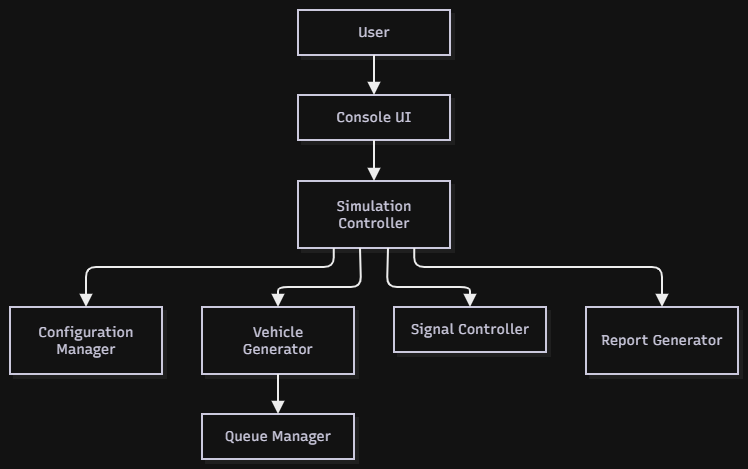

The diagram above was exported from draw.io. Its source (the exported page's mxGraphModel, read from the mxfile embedded in the PNG):
<mxGraphModel dx="774" dy="463" grid="1" gridSize="10" guides="1" tooltips="1" connect="1" arrows="1" fold="1" page="1" pageScale="1" pageWidth="850" pageHeight="1100" math="0" shadow="0">
  <root>
    <mxCell id="0" />
    <mxCell id="1" parent="0" />
    <UserObject label="" mermaidData="{&#10;  &quot;data&quot;: &quot;graph TD\n    User --&gt; CUI[Console UI]\n    CUI --&gt; SC[Simulation Controller]\n    \n    SC --&gt; CM[Configuration Manager]\n    SC --&gt; VG[Vehicle Generator]\n    VG --&gt; QM[Queue Manager]\n    SC --&gt; SG[Signal Controller]\n    \n    SC --&gt; RG[Report Generator]\n    &quot;,&#10;  &quot;config&quot;: null,&#10;  &quot;version&quot;: &quot;12&quot;&#10;}" id="IR0_Otdveb8fqHVjri33-28">
      <mxCell connectable="0" parent="1" style="group;transparentBounds=1;editIcon=1;lockedGroup=0;groupPadding=10;" vertex="1">
        <mxGeometry as="geometry" />
      </mxCell>
    </UserObject>
    <UserObject label="User" mermaidId="n:User" mermaidBaseStyle="html=1;whiteSpace=wrap;strokeWidth=2;fillColor=#ffffff;strokeColor=#28253D;fontColor=#28253D;fontFamily=Recursive;fontSize=14;shadow=1;shadowColor=#000000;shadowOffsetX=4;shadowOffsetY=4;shadowBlur=0;shadowOpacity=6;" mermaidBaseValue="User" id="IR0_Otdveb8fqHVjri33-29">
      <mxCell parent="IR0_Otdveb8fqHVjri33-28" style="html=1;whiteSpace=wrap;strokeWidth=2;fillColor=#ffffff;strokeColor=#28253D;fontColor=#28253D;fontFamily=Recursive;fontSize=14;shadow=1;shadowColor=#000000;shadowOffsetX=4;shadowOffsetY=4;shadowBlur=0;shadowOpacity=6;fontSource=https%3A%2F%2Ffonts.googleapis.com%2Fcss%3Ffamily%3DRecursive;" vertex="1">
        <mxGeometry height="45" width="152" x="318" y="220" as="geometry" />
      </mxCell>
    </UserObject>
    <UserObject label="Console UI" mermaidId="n:CUI" mermaidBaseStyle="html=1;whiteSpace=wrap;strokeWidth=2;fillColor=#ffffff;strokeColor=#28253D;fontColor=#28253D;fontFamily=Recursive;fontSize=14;shadow=1;shadowColor=#000000;shadowOffsetX=4;shadowOffsetY=4;shadowBlur=0;shadowOpacity=6;" mermaidBaseValue="Console UI" id="IR0_Otdveb8fqHVjri33-30">
      <mxCell parent="IR0_Otdveb8fqHVjri33-28" style="html=1;whiteSpace=wrap;strokeWidth=2;fillColor=#ffffff;strokeColor=#28253D;fontColor=#28253D;fontFamily=Recursive;fontSize=14;shadow=1;shadowColor=#000000;shadowOffsetX=4;shadowOffsetY=4;shadowBlur=0;shadowOpacity=6;fontSource=https%3A%2F%2Ffonts.googleapis.com%2Fcss%3Ffamily%3DRecursive;" vertex="1">
        <mxGeometry height="45" width="152" x="318" y="305" as="geometry" />
      </mxCell>
    </UserObject>
    <UserObject label="Simulation Controller" mermaidId="n:SC" mermaidBaseStyle="html=1;whiteSpace=wrap;strokeWidth=2;fillColor=#ffffff;strokeColor=#28253D;fontColor=#28253D;fontFamily=Recursive;fontSize=14;shadow=1;shadowColor=#000000;shadowOffsetX=4;shadowOffsetY=4;shadowBlur=0;shadowOpacity=6;" mermaidBaseValue="Simulation Controller" id="IR0_Otdveb8fqHVjri33-31">
      <mxCell parent="IR0_Otdveb8fqHVjri33-28" style="html=1;whiteSpace=wrap;strokeWidth=2;fillColor=#ffffff;strokeColor=#28253D;fontColor=#28253D;fontFamily=Recursive;fontSize=14;shadow=1;shadowColor=#000000;shadowOffsetX=4;shadowOffsetY=4;shadowBlur=0;shadowOpacity=6;labelWidth=120;fontSource=https%3A%2F%2Ffonts.googleapis.com%2Fcss%3Ffamily%3DRecursive;" vertex="1">
        <mxGeometry height="67" width="152" x="318" y="391" as="geometry" />
      </mxCell>
    </UserObject>
    <UserObject label="Configuration Manager" mermaidId="n:CM" mermaidBaseStyle="html=1;whiteSpace=wrap;strokeWidth=2;fillColor=#ffffff;strokeColor=#28253D;fontColor=#28253D;fontFamily=Recursive;fontSize=14;shadow=1;shadowColor=#000000;shadowOffsetX=4;shadowOffsetY=4;shadowBlur=0;shadowOpacity=6;" mermaidBaseValue="Configuration Manager" id="IR0_Otdveb8fqHVjri33-32">
      <mxCell parent="IR0_Otdveb8fqHVjri33-28" style="html=1;whiteSpace=wrap;strokeWidth=2;fillColor=#ffffff;strokeColor=#28253D;fontColor=#28253D;fontFamily=Recursive;fontSize=14;shadow=1;shadowColor=#000000;shadowOffsetX=4;shadowOffsetY=4;shadowBlur=0;shadowOpacity=6;labelWidth=120;fontSource=https%3A%2F%2Ffonts.googleapis.com%2Fcss%3Ffamily%3DRecursive;" vertex="1">
        <mxGeometry height="67" width="152" x="30" y="517" as="geometry" />
      </mxCell>
    </UserObject>
    <UserObject label="Vehicle Generator" mermaidId="n:VG" mermaidBaseStyle="html=1;whiteSpace=wrap;strokeWidth=2;fillColor=#ffffff;strokeColor=#28253D;fontColor=#28253D;fontFamily=Recursive;fontSize=14;shadow=1;shadowColor=#000000;shadowOffsetX=4;shadowOffsetY=4;shadowBlur=0;shadowOpacity=6;" mermaidBaseValue="Vehicle Generator" id="IR0_Otdveb8fqHVjri33-33">
      <mxCell parent="IR0_Otdveb8fqHVjri33-28" style="html=1;whiteSpace=wrap;strokeWidth=2;fillColor=#ffffff;strokeColor=#28253D;fontColor=#28253D;fontFamily=Recursive;fontSize=14;shadow=1;shadowColor=#000000;shadowOffsetX=4;shadowOffsetY=4;shadowBlur=0;shadowOpacity=6;labelWidth=120;fontSource=https%3A%2F%2Ffonts.googleapis.com%2Fcss%3Ffamily%3DRecursive;" vertex="1">
        <mxGeometry height="67" width="152" x="222" y="517" as="geometry" />
      </mxCell>
    </UserObject>
    <UserObject label="Queue Manager" mermaidId="n:QM" mermaidBaseStyle="html=1;whiteSpace=wrap;strokeWidth=2;fillColor=#ffffff;strokeColor=#28253D;fontColor=#28253D;fontFamily=Recursive;fontSize=14;shadow=1;shadowColor=#000000;shadowOffsetX=4;shadowOffsetY=4;shadowBlur=0;shadowOpacity=6;" mermaidBaseValue="Queue Manager" id="IR0_Otdveb8fqHVjri33-34">
      <mxCell parent="IR0_Otdveb8fqHVjri33-28" style="html=1;whiteSpace=wrap;strokeWidth=2;fillColor=#ffffff;strokeColor=#28253D;fontColor=#28253D;fontFamily=Recursive;fontSize=14;shadow=1;shadowColor=#000000;shadowOffsetX=4;shadowOffsetY=4;shadowBlur=0;shadowOpacity=6;fontSource=https%3A%2F%2Ffonts.googleapis.com%2Fcss%3Ffamily%3DRecursive;" vertex="1">
        <mxGeometry height="45" width="152" x="222" y="624" as="geometry" />
      </mxCell>
    </UserObject>
    <UserObject label="Signal Controller" mermaidId="n:SG" mermaidBaseStyle="html=1;whiteSpace=wrap;strokeWidth=2;fillColor=#ffffff;strokeColor=#28253D;fontColor=#28253D;fontFamily=Recursive;fontSize=14;shadow=1;shadowColor=#000000;shadowOffsetX=4;shadowOffsetY=4;shadowBlur=0;shadowOpacity=6;" mermaidBaseValue="Signal Controller" id="IR0_Otdveb8fqHVjri33-35">
      <mxCell parent="IR0_Otdveb8fqHVjri33-28" style="html=1;whiteSpace=wrap;strokeWidth=2;fillColor=#ffffff;strokeColor=#28253D;fontColor=#28253D;fontFamily=Recursive;fontSize=14;shadow=1;shadowColor=#000000;shadowOffsetX=4;shadowOffsetY=4;shadowBlur=0;shadowOpacity=6;fontSource=https%3A%2F%2Ffonts.googleapis.com%2Fcss%3Ffamily%3DRecursive;" vertex="1">
        <mxGeometry height="45" width="152" x="414" y="517" as="geometry" />
      </mxCell>
    </UserObject>
    <UserObject label="Report Generator" mermaidId="n:RG" mermaidBaseStyle="html=1;whiteSpace=wrap;strokeWidth=2;fillColor=#ffffff;strokeColor=#28253D;fontColor=#28253D;fontFamily=Recursive;fontSize=14;shadow=1;shadowColor=#000000;shadowOffsetX=4;shadowOffsetY=4;shadowBlur=0;shadowOpacity=6;" mermaidBaseValue="Report Generator" id="IR0_Otdveb8fqHVjri33-36">
      <mxCell parent="IR0_Otdveb8fqHVjri33-28" style="html=1;whiteSpace=wrap;strokeWidth=2;fillColor=#ffffff;strokeColor=#28253D;fontColor=#28253D;fontFamily=Recursive;fontSize=14;shadow=1;shadowColor=#000000;shadowOffsetX=4;shadowOffsetY=4;shadowBlur=0;shadowOpacity=6;labelWidth=120;fontSource=https%3A%2F%2Ffonts.googleapis.com%2Fcss%3Ffamily%3DRecursive;" vertex="1">
        <mxGeometry height="67" width="152" x="606" y="517" as="geometry" />
      </mxCell>
    </UserObject>
    <UserObject label="" mermaidId="e:User-&gt;CUI#0" mermaidBaseStyle="edgeStyle=orthogonalEdgeStyle;rounded=1;curved=0;startArrow=none;endArrow=block;endSize=8;jumpStyle=arc;jumpSize=12;strokeColor=#000000;exitX=0.5;exitY=1;entryX=0.5;entryY=0.01;strokeWidth=2;targetPerimeterSpacing=4;" mermaidBaseValue="" id="IR0_Otdveb8fqHVjri33-37">
      <mxCell edge="1" parent="IR0_Otdveb8fqHVjri33-28" source="IR0_Otdveb8fqHVjri33-29" style="edgeStyle=orthogonalEdgeStyle;rounded=1;curved=0;startArrow=none;endArrow=block;endSize=8;jumpStyle=arc;jumpSize=12;strokeColor=#000000;exitX=0.5;exitY=1;entryX=0.5;entryY=0.01;strokeWidth=2;targetPerimeterSpacing=4;" target="IR0_Otdveb8fqHVjri33-30">
        <mxGeometry relative="1" as="geometry">
          <Array as="points" />
        </mxGeometry>
      </mxCell>
    </UserObject>
    <UserObject label="" mermaidId="e:CUI-&gt;SC#0" mermaidBaseStyle="edgeStyle=orthogonalEdgeStyle;rounded=1;curved=0;startArrow=none;endArrow=block;endSize=8;jumpStyle=arc;jumpSize=12;strokeColor=#000000;exitX=0.5;exitY=1;entryX=0.5;entryY=0;strokeWidth=2;targetPerimeterSpacing=4;" mermaidBaseValue="" id="IR0_Otdveb8fqHVjri33-38">
      <mxCell edge="1" parent="IR0_Otdveb8fqHVjri33-28" source="IR0_Otdveb8fqHVjri33-30" style="edgeStyle=orthogonalEdgeStyle;rounded=1;curved=0;startArrow=none;endArrow=block;endSize=8;jumpStyle=arc;jumpSize=12;strokeColor=#000000;exitX=0.5;exitY=1;entryX=0.5;entryY=0;strokeWidth=2;targetPerimeterSpacing=4;" target="IR0_Otdveb8fqHVjri33-31">
        <mxGeometry relative="1" as="geometry">
          <Array as="points" />
        </mxGeometry>
      </mxCell>
    </UserObject>
    <UserObject label="" mermaidId="e:SC-&gt;CM#0" mermaidBaseStyle="edgeStyle=orthogonalEdgeStyle;rounded=1;curved=0;startArrow=none;endArrow=block;endSize=8;jumpStyle=arc;jumpSize=12;strokeColor=#000000;exitX=0.24;exitY=0.99;entryX=0.5;entryY=0;strokeWidth=2;targetPerimeterSpacing=4;" mermaidBaseValue="" id="IR0_Otdveb8fqHVjri33-39">
      <mxCell edge="1" parent="IR0_Otdveb8fqHVjri33-28" source="IR0_Otdveb8fqHVjri33-31" style="edgeStyle=orthogonalEdgeStyle;rounded=1;curved=0;startArrow=none;endArrow=block;endSize=8;jumpStyle=arc;jumpSize=12;strokeColor=#000000;exitX=0.24;exitY=0.99;entryX=0.5;entryY=0;strokeWidth=2;targetPerimeterSpacing=4;" target="IR0_Otdveb8fqHVjri33-32">
        <mxGeometry relative="1" as="geometry">
          <Array as="points">
            <mxPoint x="354" y="477" />
            <mxPoint x="106" y="477" />
          </Array>
        </mxGeometry>
      </mxCell>
    </UserObject>
    <UserObject label="" mermaidId="e:SC-&gt;VG#0" mermaidBaseStyle="edgeStyle=orthogonalEdgeStyle;rounded=1;curved=0;startArrow=none;endArrow=block;endSize=8;jumpStyle=arc;jumpSize=12;strokeColor=#000000;exitX=0.41;exitY=0.99;entryX=0.5;entryY=0;strokeWidth=2;targetPerimeterSpacing=4;" mermaidBaseValue="" id="IR0_Otdveb8fqHVjri33-40">
      <mxCell edge="1" parent="IR0_Otdveb8fqHVjri33-28" source="IR0_Otdveb8fqHVjri33-31" style="edgeStyle=orthogonalEdgeStyle;rounded=1;curved=0;startArrow=none;endArrow=block;endSize=8;jumpStyle=arc;jumpSize=12;strokeColor=#000000;exitX=0.41;exitY=0.99;entryX=0.5;entryY=0;strokeWidth=2;targetPerimeterSpacing=4;" target="IR0_Otdveb8fqHVjri33-33">
        <mxGeometry relative="1" as="geometry">
          <Array as="points">
            <mxPoint x="381" y="497" />
            <mxPoint x="298" y="497" />
          </Array>
        </mxGeometry>
      </mxCell>
    </UserObject>
    <UserObject label="" mermaidId="e:VG-&gt;QM#0" mermaidBaseStyle="edgeStyle=orthogonalEdgeStyle;rounded=1;curved=0;startArrow=none;endArrow=block;endSize=8;jumpStyle=arc;jumpSize=12;strokeColor=#000000;exitX=0.5;exitY=0.99;entryX=0.5;entryY=0;strokeWidth=2;targetPerimeterSpacing=4;" mermaidBaseValue="" id="IR0_Otdveb8fqHVjri33-41">
      <mxCell edge="1" parent="IR0_Otdveb8fqHVjri33-28" source="IR0_Otdveb8fqHVjri33-33" style="edgeStyle=orthogonalEdgeStyle;rounded=1;curved=0;startArrow=none;endArrow=block;endSize=8;jumpStyle=arc;jumpSize=12;strokeColor=#000000;exitX=0.5;exitY=0.99;entryX=0.5;entryY=0;strokeWidth=2;targetPerimeterSpacing=4;" target="IR0_Otdveb8fqHVjri33-34">
        <mxGeometry relative="1" as="geometry">
          <Array as="points" />
        </mxGeometry>
      </mxCell>
    </UserObject>
    <UserObject label="" mermaidId="e:SC-&gt;SG#0" mermaidBaseStyle="edgeStyle=orthogonalEdgeStyle;rounded=1;curved=0;startArrow=none;endArrow=block;endSize=8;jumpStyle=arc;jumpSize=12;strokeColor=#000000;exitX=0.59;exitY=0.99;entryX=0.5;entryY=0;strokeWidth=2;targetPerimeterSpacing=4;" mermaidBaseValue="" id="IR0_Otdveb8fqHVjri33-42">
      <mxCell edge="1" parent="IR0_Otdveb8fqHVjri33-28" source="IR0_Otdveb8fqHVjri33-31" style="edgeStyle=orthogonalEdgeStyle;rounded=1;curved=0;startArrow=none;endArrow=block;endSize=8;jumpStyle=arc;jumpSize=12;strokeColor=#000000;exitX=0.59;exitY=0.99;entryX=0.5;entryY=0;strokeWidth=2;targetPerimeterSpacing=4;" target="IR0_Otdveb8fqHVjri33-35">
        <mxGeometry relative="1" as="geometry">
          <Array as="points">
            <mxPoint x="407" y="497" />
            <mxPoint x="490" y="497" />
          </Array>
        </mxGeometry>
      </mxCell>
    </UserObject>
    <UserObject label="" mermaidId="e:SC-&gt;RG#0" mermaidBaseStyle="edgeStyle=orthogonalEdgeStyle;rounded=1;curved=0;startArrow=none;endArrow=block;endSize=8;jumpStyle=arc;jumpSize=12;strokeColor=#000000;exitX=0.76;exitY=0.99;entryX=0.5;entryY=0;strokeWidth=2;targetPerimeterSpacing=4;" mermaidBaseValue="" id="IR0_Otdveb8fqHVjri33-43">
      <mxCell edge="1" parent="IR0_Otdveb8fqHVjri33-28" source="IR0_Otdveb8fqHVjri33-31" style="edgeStyle=orthogonalEdgeStyle;rounded=1;curved=0;startArrow=none;endArrow=block;endSize=8;jumpStyle=arc;jumpSize=12;strokeColor=#000000;exitX=0.76;exitY=0.99;entryX=0.5;entryY=0;strokeWidth=2;targetPerimeterSpacing=4;" target="IR0_Otdveb8fqHVjri33-36">
        <mxGeometry relative="1" as="geometry">
          <Array as="points">
            <mxPoint x="434" y="477" />
            <mxPoint x="682" y="477" />
          </Array>
        </mxGeometry>
      </mxCell>
    </UserObject>
  </root>
</mxGraphModel>